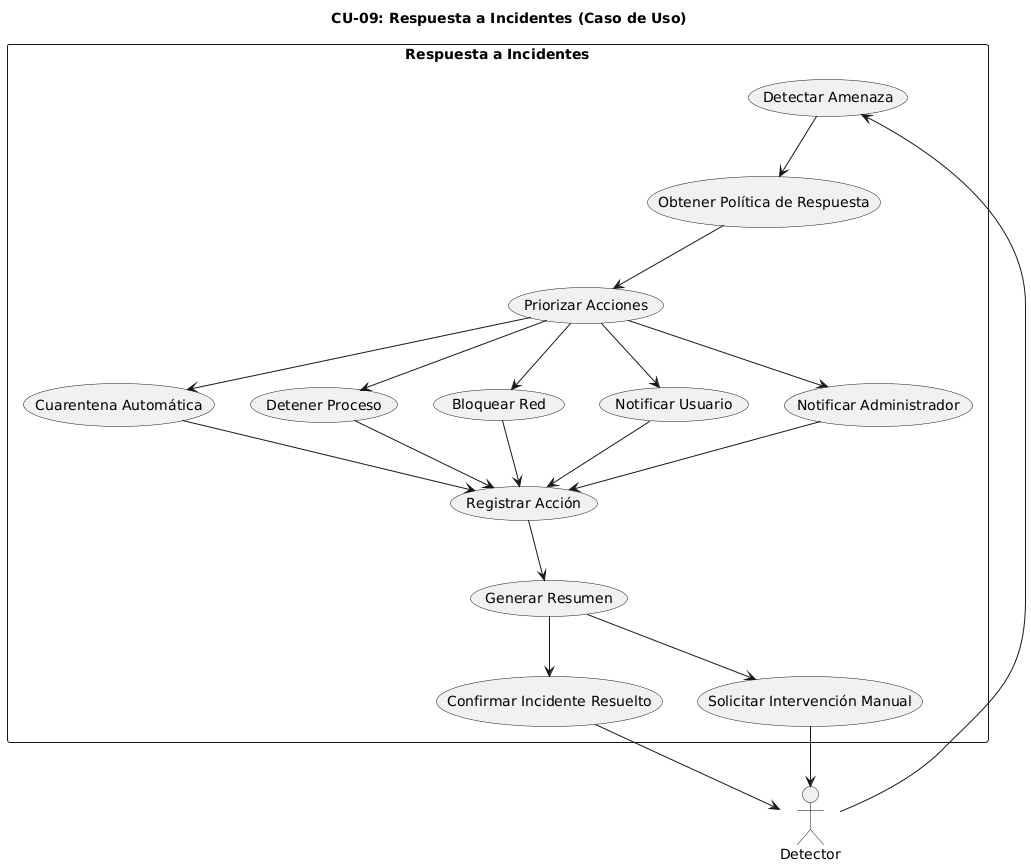

The diagram above was rendered by PlantUML. Its source (embedded in the PNG):
@startuml
title CU-09: Respuesta a Incidentes (Caso de Uso)

actor "Detector" as detector

rectangle "Respuesta a Incidentes" {
  (Detectar Amenaza) as detectar
  (Obtener Política de Respuesta) as politica
  (Priorizar Acciones) as priorizar
  (Cuarentena Automática) as cuarentena
  (Detener Proceso) as detener
  (Bloquear Red) as bloquear
  (Notificar Usuario) as notificar
  (Notificar Administrador) as escalar
  (Registrar Acción) as registrar
  (Generar Resumen) as resumen
  (Confirmar Incidente Resuelto) as resuelto
  (Solicitar Intervención Manual) as intervencion
}

detector --> detectar
detectar --> politica
politica --> priorizar
priorizar --> cuarentena
priorizar --> detener
priorizar --> bloquear
priorizar --> notificar
priorizar --> escalar
cuarentena --> registrar
detener --> registrar
bloquear --> registrar
notificar --> registrar
escalar --> registrar
registrar --> resumen
resumen --> resuelto
resumen --> intervencion
resuelto --> detector
intervencion --> detector
@enduml